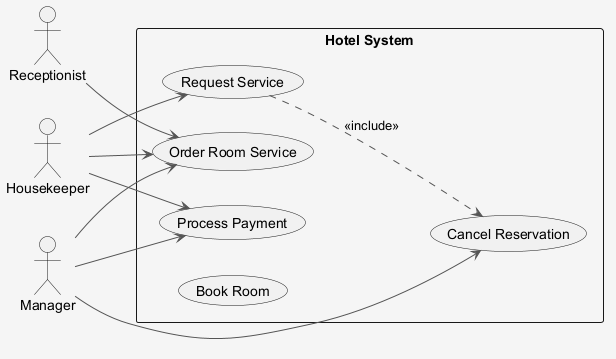

The diagram above was rendered by PlantUML. Its source (embedded in the PNG):
@startuml
skinparam shadowing false
skinparam backgroundColor #F5F5F5
skinparam ArrowColor #555555
left to right direction
actor "Housekeeper" as Housekeeper
actor "Manager" as Manager
actor "Receptionist" as Receptionist
rectangle "Hotel System" {
  usecase "Cancel Reservation" as UC_CancelReservation
  usecase "Order Room Service" as UC_OrderRoomService
  usecase "Process Payment" as UC_ProcessPayment
  usecase "Request Service" as UC_RequestService
  usecase "Book Room" as UC_BookRoom
}
Housekeeper --> UC_RequestService
Housekeeper --> UC_ProcessPayment
Housekeeper --> UC_OrderRoomService
Manager --> UC_ProcessPayment
Manager --> UC_OrderRoomService
Manager --> UC_CancelReservation
Receptionist --> UC_OrderRoomService
UC_RequestService ..> UC_CancelReservation : <<include>>
@enduml